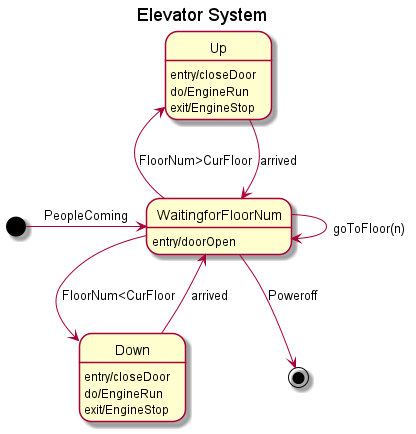

The diagram above was rendered by PlantUML. Its source (embedded in the PNG):
@startuml Machine Diagram
title Elevator System                          
                                               
state  WaitingforFloorNum {                    
  WaitingforFloorNum: entry/doorOpen           
}                                              
                                               
[*] -> WaitingforFloorNum : PeopleComing       
                                               
WaitingforFloorNum -up-> Up : FloorNum>CurFloor      
Up: entry/closeDoor                                  
Up: do/EngineRun                                      
Up: exit/EngineStop                                   
Up -down-> WaitingforFloorNum : arrived               
                                                      
WaitingforFloorNum -down-> Down : FloorNum<CurFloor   
Down --> WaitingforFloorNum : arrived                 
Down: entry/closeDoor                                 
Down: do/EngineRun                                    
Down: exit/EngineStop                                 
                                                      
WaitingforFloorNum -> WaitingforFloorNum : goToFloor(n)
WaitingforFloorNum --> [*] : Poweroff                 
@enduml